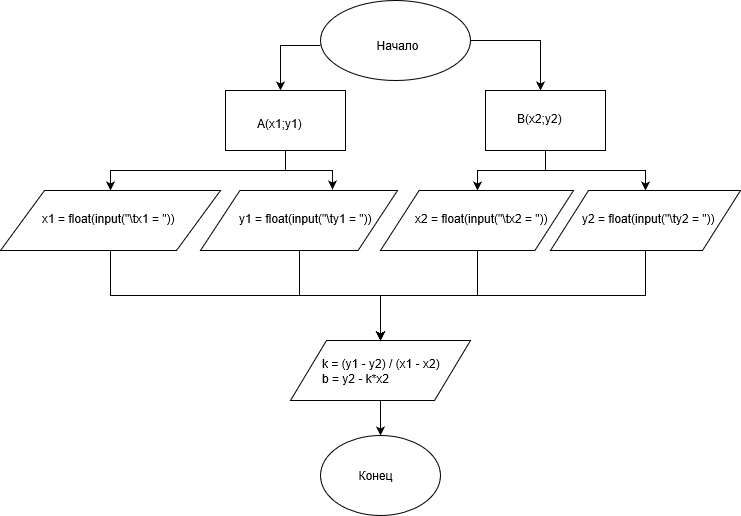

The diagram above was exported from draw.io. Its source (the exported page's mxGraphModel, read from the mxfile embedded in the PNG):
<mxGraphModel grid="1" dx="1394" dy="758" gridSize="10" guides="1" tooltips="1" connect="1" arrows="1" fold="1" page="1" pageScale="1" pageWidth="827" pageHeight="1169" math="0" shadow="0">
  <root>
    <mxCell id="0" />
    <mxCell id="1" parent="0" />
    <mxCell id="F400nmq9b4uZ2tWw-oFZ-48" source="F400nmq9b4uZ2tWw-oFZ-1" parent="1" style="edgeStyle=orthogonalEdgeStyle;rounded=0;orthogonalLoop=1;jettySize=auto;html=1;exitX=1;exitY=0.5;exitDx=0;exitDy=0;" edge="1">
      <mxGeometry as="geometry" relative="1">
        <mxPoint as="targetPoint" x="600" y="140" />
      </mxGeometry>
    </mxCell>
    <mxCell id="F400nmq9b4uZ2tWw-oFZ-1" value="" parent="1" style="ellipse;whiteSpace=wrap;html=1;" vertex="1">
      <mxGeometry as="geometry" x="380" y="50" width="150" height="80" />
    </mxCell>
    <mxCell id="F400nmq9b4uZ2tWw-oFZ-58" source="F400nmq9b4uZ2tWw-oFZ-4" parent="1" style="edgeStyle=orthogonalEdgeStyle;rounded=0;orthogonalLoop=1;jettySize=auto;html=1;exitX=0.5;exitY=1;exitDx=0;exitDy=0;entryX=0.5;entryY=0;entryDx=0;entryDy=0;" edge="1" target="F400nmq9b4uZ2tWw-oFZ-45">
      <mxGeometry as="geometry" relative="1" />
    </mxCell>
    <mxCell id="F400nmq9b4uZ2tWw-oFZ-59" source="F400nmq9b4uZ2tWw-oFZ-4" parent="1" style="edgeStyle=orthogonalEdgeStyle;rounded=0;orthogonalLoop=1;jettySize=auto;html=1;exitX=0.5;exitY=1;exitDx=0;exitDy=0;entryX=0.671;entryY=-0.017;entryDx=0;entryDy=0;entryPerimeter=0;" edge="1" target="F400nmq9b4uZ2tWw-oFZ-46">
      <mxGeometry as="geometry" relative="1" />
    </mxCell>
    <mxCell id="F400nmq9b4uZ2tWw-oFZ-4" value="" parent="1" style="rounded=0;whiteSpace=wrap;html=1;" vertex="1">
      <mxGeometry as="geometry" x="285" y="140" width="120" height="60" />
    </mxCell>
    <mxCell id="F400nmq9b4uZ2tWw-oFZ-47" source="F400nmq9b4uZ2tWw-oFZ-9" parent="1" style="edgeStyle=orthogonalEdgeStyle;rounded=0;orthogonalLoop=1;jettySize=auto;html=1;" edge="1">
      <mxGeometry as="geometry" relative="1">
        <mxPoint as="targetPoint" x="340" y="140" />
      </mxGeometry>
    </mxCell>
    <mxCell id="F400nmq9b4uZ2tWw-oFZ-9" value="Начало" parent="1" style="text;html=1;strokeColor=none;fillColor=none;align=center;verticalAlign=middle;whiteSpace=wrap;rounded=0;" vertex="1">
      <mxGeometry as="geometry" x="380" y="60" width="153" height="70" />
    </mxCell>
    <mxCell id="F400nmq9b4uZ2tWw-oFZ-34" value="" parent="1" style="ellipse;whiteSpace=wrap;html=1;" vertex="1">
      <mxGeometry as="geometry" x="380" y="485" width="120" height="80" />
    </mxCell>
    <mxCell id="F400nmq9b4uZ2tWw-oFZ-35" value="Конец" parent="1" style="text;html=1;strokeColor=none;fillColor=none;align=center;verticalAlign=middle;whiteSpace=wrap;rounded=0;" vertex="1">
      <mxGeometry as="geometry" x="400" y="510" width="70" height="30" />
    </mxCell>
    <mxCell id="F400nmq9b4uZ2tWw-oFZ-37" source="F400nmq9b4uZ2tWw-oFZ-36" parent="1" style="edgeStyle=orthogonalEdgeStyle;rounded=0;orthogonalLoop=1;jettySize=auto;html=1;entryX=0.5;entryY=0;entryDx=0;entryDy=0;" edge="1" target="F400nmq9b4uZ2tWw-oFZ-34">
      <mxGeometry as="geometry" relative="1" />
    </mxCell>
    <mxCell id="F400nmq9b4uZ2tWw-oFZ-36" value="" parent="1" style="shape=parallelogram;perimeter=parallelogramPerimeter;whiteSpace=wrap;html=1;" vertex="1">
      <mxGeometry as="geometry" x="350" y="390" width="180" height="60" />
    </mxCell>
    <mxCell id="F400nmq9b4uZ2tWw-oFZ-67" source="F400nmq9b4uZ2tWw-oFZ-45" parent="1" style="edgeStyle=orthogonalEdgeStyle;rounded=0;orthogonalLoop=1;jettySize=auto;html=1;exitX=0.5;exitY=1;exitDx=0;exitDy=0;" edge="1" target="F400nmq9b4uZ2tWw-oFZ-36">
      <mxGeometry as="geometry" relative="1" />
    </mxCell>
    <mxCell id="F400nmq9b4uZ2tWw-oFZ-45" value="" parent="1" style="shape=parallelogram;perimeter=parallelogramPerimeter;whiteSpace=wrap;html=1;" vertex="1">
      <mxGeometry as="geometry" x="60" y="240" width="220" height="60" />
    </mxCell>
    <mxCell id="F400nmq9b4uZ2tWw-oFZ-68" source="F400nmq9b4uZ2tWw-oFZ-46" parent="1" style="edgeStyle=orthogonalEdgeStyle;rounded=0;orthogonalLoop=1;jettySize=auto;html=1;exitX=0.5;exitY=1;exitDx=0;exitDy=0;" edge="1">
      <mxGeometry as="geometry" relative="1">
        <mxPoint as="targetPoint" x="440" y="390" />
      </mxGeometry>
    </mxCell>
    <mxCell id="F400nmq9b4uZ2tWw-oFZ-46" value="" parent="1" style="shape=parallelogram;perimeter=parallelogramPerimeter;whiteSpace=wrap;html=1;" vertex="1">
      <mxGeometry as="geometry" x="260" y="240" width="197" height="60" />
    </mxCell>
    <mxCell id="F400nmq9b4uZ2tWw-oFZ-49" value="A(x1;y1)" parent="1" style="text;html=1;" vertex="1">
      <mxGeometry as="geometry" x="315" y="160" width="70" height="30" />
    </mxCell>
    <mxCell id="F400nmq9b4uZ2tWw-oFZ-50" value="B(x2;y2)" parent="1" style="text;html=1;" vertex="1">
      <mxGeometry as="geometry" x="575" y="145" width="70" height="30" />
    </mxCell>
    <mxCell id="F400nmq9b4uZ2tWw-oFZ-60" source="F400nmq9b4uZ2tWw-oFZ-51" parent="1" style="edgeStyle=orthogonalEdgeStyle;rounded=0;orthogonalLoop=1;jettySize=auto;html=1;exitX=0.5;exitY=1;exitDx=0;exitDy=0;entryX=0.5;entryY=0;entryDx=0;entryDy=0;" edge="1" target="F400nmq9b4uZ2tWw-oFZ-53">
      <mxGeometry as="geometry" relative="1" />
    </mxCell>
    <mxCell id="F400nmq9b4uZ2tWw-oFZ-61" source="F400nmq9b4uZ2tWw-oFZ-51" parent="1" style="edgeStyle=orthogonalEdgeStyle;rounded=0;orthogonalLoop=1;jettySize=auto;html=1;exitX=0.5;exitY=1;exitDx=0;exitDy=0;" edge="1" target="F400nmq9b4uZ2tWw-oFZ-55">
      <mxGeometry as="geometry" relative="1" />
    </mxCell>
    <mxCell id="F400nmq9b4uZ2tWw-oFZ-51" value="" parent="1" style="rounded=0;whiteSpace=wrap;html=1;" vertex="1">
      <mxGeometry as="geometry" x="545" y="140" width="120" height="60" />
    </mxCell>
    <mxCell id="F400nmq9b4uZ2tWw-oFZ-52" value="B(x2;y2)" parent="1" style="text;html=1;" vertex="1">
      <mxGeometry as="geometry" x="575" y="155" width="70" height="30" />
    </mxCell>
    <mxCell id="F400nmq9b4uZ2tWw-oFZ-69" source="F400nmq9b4uZ2tWw-oFZ-53" parent="1" style="edgeStyle=orthogonalEdgeStyle;rounded=0;orthogonalLoop=1;jettySize=auto;html=1;exitX=0.5;exitY=1;exitDx=0;exitDy=0;" edge="1">
      <mxGeometry as="geometry" relative="1">
        <mxPoint as="targetPoint" x="440" y="390" />
      </mxGeometry>
    </mxCell>
    <mxCell id="F400nmq9b4uZ2tWw-oFZ-53" value="" parent="1" style="shape=parallelogram;perimeter=parallelogramPerimeter;whiteSpace=wrap;html=1;" vertex="1">
      <mxGeometry as="geometry" x="440" y="240" width="193" height="60" />
    </mxCell>
    <mxCell id="F400nmq9b4uZ2tWw-oFZ-70" source="F400nmq9b4uZ2tWw-oFZ-55" parent="1" style="edgeStyle=orthogonalEdgeStyle;rounded=0;orthogonalLoop=1;jettySize=auto;html=1;exitX=0.5;exitY=1;exitDx=0;exitDy=0;entryX=0.5;entryY=0;entryDx=0;entryDy=0;" edge="1" target="F400nmq9b4uZ2tWw-oFZ-36">
      <mxGeometry as="geometry" relative="1" />
    </mxCell>
    <mxCell id="F400nmq9b4uZ2tWw-oFZ-55" value="" parent="1" style="shape=parallelogram;perimeter=parallelogramPerimeter;whiteSpace=wrap;html=1;" vertex="1">
      <mxGeometry as="geometry" x="610" y="240" width="190" height="60" />
    </mxCell>
    <mxCell id="F400nmq9b4uZ2tWw-oFZ-63" value="x1 = float(input(&quot;\tx1 = &quot;))" parent="1" style="text;html=1;" vertex="1">
      <mxGeometry as="geometry" x="100" y="255" width="160" height="30" />
    </mxCell>
    <mxCell id="F400nmq9b4uZ2tWw-oFZ-64" value="y1 = float(input(&quot;\ty1 = &quot;))" parent="1" style="text;html=1;" vertex="1">
      <mxGeometry as="geometry" x="297" y="255" width="160" height="30" />
    </mxCell>
    <mxCell id="F400nmq9b4uZ2tWw-oFZ-65" value="x2 = float(input(&quot;\tx2 = &quot;))" parent="1" style="text;html=1;" vertex="1">
      <mxGeometry as="geometry" x="473" y="255" width="160" height="30" />
    </mxCell>
    <mxCell id="F400nmq9b4uZ2tWw-oFZ-66" value="y2 = float(input(&quot;\ty2 = &quot;))" parent="1" style="text;html=1;" vertex="1">
      <mxGeometry as="geometry" x="640" y="255" width="160" height="30" />
    </mxCell>
    <mxCell id="F400nmq9b4uZ2tWw-oFZ-71" value="k = (y1 - y2) / (x1 - x2)&#10;b = y2 - k*x2" parent="1" style="text;html=1;" vertex="1">
      <mxGeometry as="geometry" x="380" y="400" width="140" height="40" />
    </mxCell>
  </root>
</mxGraphModel>